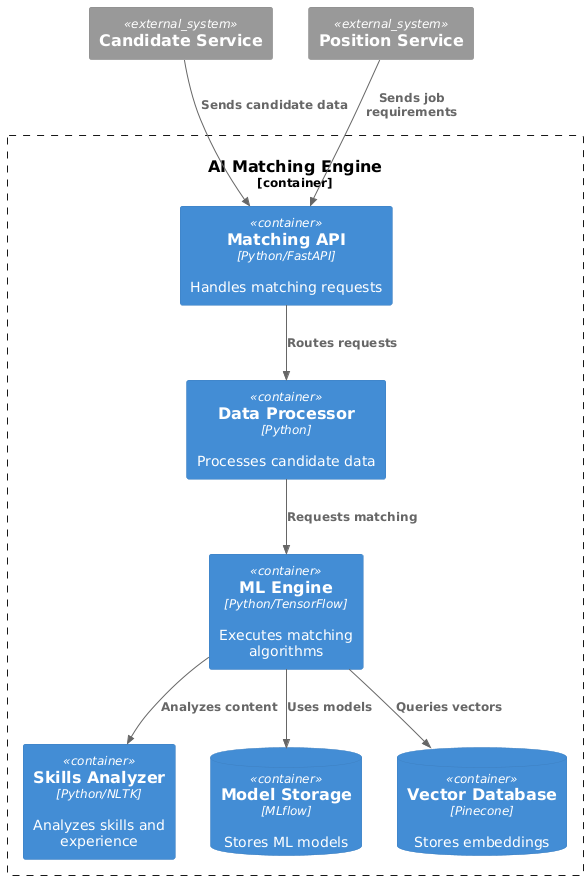

The diagram above was rendered by PlantUML. Its source (embedded in the PNG):
@startuml
!include <C4/C4_Container>

Container_Boundary(matching, "AI Matching Engine") {
    Container(api, "Matching API", "Python/FastAPI", "Handles matching requests")
    Container(processor, "Data Processor", "Python", "Processes candidate data")
    Container(ml, "ML Engine", "Python/TensorFlow", "Executes matching algorithms")
    Container(analyzer, "Skills Analyzer", "Python/NLTK", "Analyzes skills and experience")
    ContainerDb(model_db, "Model Storage", "MLflow", "Stores ML models")
    ContainerDb(vector_db, "Vector Database", "Pinecone", "Stores embeddings")
}

System_Ext(candidate_svc, "Candidate Service")
System_Ext(position_svc, "Position Service")

Rel(candidate_svc, api, "Sends candidate data")
Rel(position_svc, api, "Sends job requirements")
Rel(api, processor, "Routes requests")
Rel(processor, ml, "Requests matching")
Rel(ml, analyzer, "Analyzes content")
Rel(ml, model_db, "Uses models")
Rel(ml, vector_db, "Queries vectors")
@enduml